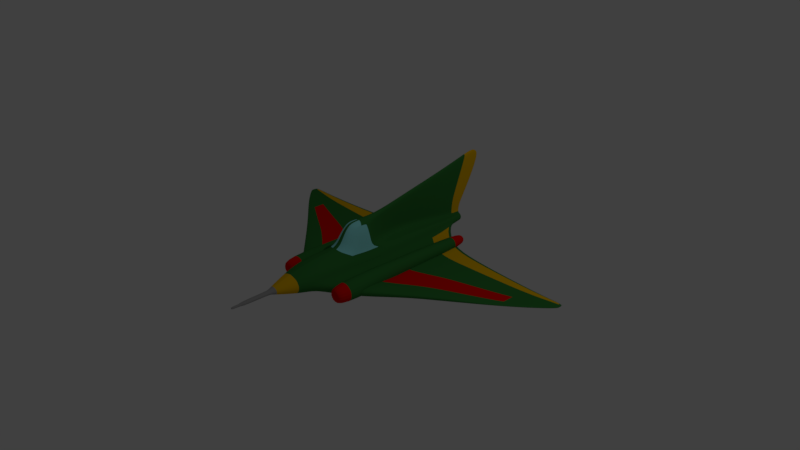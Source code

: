 # Source: Avion_Militar.blend  (saved by Blender 2.79.0; exported with 4.5.12 LTS)
import bpy
from mathutils import Matrix  # noqa: F401  (used for matrix-valued properties, if any)

bpy.ops.wm.read_factory_settings(use_empty=True)
scene = bpy.context.scene
scene.name = 'Scene'

# ---- collections
col_collection_1 = bpy.data.collections.new('Collection 1'); scene.collection.children.link(col_collection_1)

# ---- materials (node trees are filled in below, after node groups)
mat_avionmilitar_1 = bpy.data.materials.new('AvionMilitar_1')
mat_avionmilitar_1.alpha_threshold = 0.0
mat_avionmilitar_1.use_transparent_shadow = False
mat_avionmilitar_1.diffuse_color = (0.03427, 0.1902, 0.03807, 1.0)
mat_avionmilitar_1.roughness = 0.5
mat_avionmilitar_1.specular_intensity = 0.0
mat_avionmilitar_2 = bpy.data.materials.new('AvionMilitar_2')
mat_avionmilitar_2.alpha_threshold = 0.0
mat_avionmilitar_2.use_transparent_shadow = False
mat_avionmilitar_2.diffuse_color = (0.2824, 0.8, 0.8, 1.0)
mat_avionmilitar_2.roughness = 0.5
mat_avionmilitar_2.specular_intensity = 0.0
mat_material_001 = bpy.data.materials.new('Material.001')
mat_material_001.alpha_threshold = 0.0
mat_material_001.use_transparent_shadow = False
mat_material_001.diffuse_color = (0.8, 0.4577, 0.0, 1.0)
mat_material_001.roughness = 0.5
mat_material_001.specular_intensity = 0.0
mat_material_002 = bpy.data.materials.new('Material.002')
mat_material_002.alpha_threshold = 0.0
mat_material_002.use_transparent_shadow = False
mat_material_002.diffuse_color = (0.8, 0.002511, 0.0, 1.0)
mat_material_002.roughness = 0.5
mat_material_002.specular_intensity = 0.0
mat_material_003 = bpy.data.materials.new('Material.003')
mat_material_003.alpha_threshold = 0.0
mat_material_003.use_transparent_shadow = False
mat_material_003.diffuse_color = (0.3424, 0.3424, 0.3424, 1.0)
mat_material_003.roughness = 0.5
mat_material_003.specular_intensity = 0.0

# ---- material node trees

# ---- world
world_world = bpy.data.worlds.new('World'); scene.world = world_world
world_world.color = (0.05088, 0.05088, 0.05088)
world_world.use_sun_shadow = False
world_world.sun_shadow_jitter_overblur = 0.0
world_world.cycles.sampling_method = 'MANUAL'

# ---- cameras
cam_camera = bpy.data.cameras.new('Camera')
cam_camera.clip_end = 100.0
cam_camera.lens = 35.0
cam_camera.sensor_width = 32.0
cam_camera.sensor_height = 18.0
cam_camera.ortho_scale = 7.314
cam_camera.dof.focus_distance = 0.0
cam_camera.dof.aperture_fstop = 128.0

# ---- lights
light_lamp = bpy.data.lights.new('Lamp', 'POINT')
light_lamp.transmission_factor = 0.0
light_lamp.cutoff_distance = 30.0
light_lamp.energy = 100.0
light_lamp.shadow_buffer_clip_start = 1.001
light_lamp.shadow_soft_size = 0.1
light_lamp.shadow_maximum_resolution = 0.006
light_lamp.use_absolute_resolution = True

# ---- meshes
me_cylinder = bpy.data.meshes.new('Cylinder')
me_cylinder.from_pydata([(0.2486, 0.8897, -0.4175), (0.0, 2.282, 1.503), (0.713, 0.714, 0.3149), (0.7117, 0.719, 0.8521), (0.9315, 0.3827, -0.4175), (0.9315, 0.3958, 0.8815), (1.008, -4.371e-08, -0.4175), (1.008, 0.01027, 0.8815), (0.7147, -0.7071, -0.4175), (0.7147, -0.7022, 0.8815), (0.3903, -0.9239, -0.4175), (0.3903, -0.9206, 0.8815), (0.0, -1.0, -0.4175), (0.0, -0.9972, 0.8815), (0.2397, 2.2, 1.464), (0.0, 1.226, 2.051), (0.3863, 1.093, 1.984), (0.6828, 0.833, 1.528), (0.9315, 0.5498, 2.051), (1.008, 0.1306, 2.051), (0.7147, -0.6441, 2.051), (0.3903, -0.8816, 2.051), (0.0, -0.965, 2.051), (0.0, 1.196, 3.012), (0.3863, 1.083, 3.012), (0.7147, 0.8965, 3.012), (0.9315, 0.565, 3.012), (1.008, 0.1741, 3.012), (0.7147, -0.5484, 3.012), (0.3903, -0.7698, 3.012), (0.0, -0.8476, 3.012), (0.0, 1.046, 3.892), (0.335, 0.9489, 3.892), (0.6188, 0.7876, 3.892), (0.8062, 0.5011, 3.892), (0.872, 0.1632, 3.892), (0.8062, -0.1748, 3.892), (0.6188, -0.4613, 3.892), (0.3384, -0.6527, 3.892), (0.0, -0.7199, 3.892), (0.0, 0.8381, 4.674), (0.2578, 0.7636, 4.674), (0.4747, 0.6404, 4.674), (0.6179, 0.4215, 4.674), (0.6682, 0.1632, 4.674), (0.6179, -0.09508, 4.674), (0.4747, -0.314, 4.674), (0.2604, -0.4603, 4.674), (0.0, -0.5117, 4.674), (0.0, 0.3614, 5.912), (0.06974, 0.343, 5.912), (0.1236, 0.3124, 5.912), (0.1591, 0.258, 5.912), (0.1716, 0.1939, 5.912), (0.1591, 0.1298, 5.912), (0.1236, 0.07543, 5.912), (0.0704, 0.03911, 5.912), (0.0, 0.02636, 5.912), (0.0, 0.3172, 5.912), (0.0, -0.9677, -1.945), (0.3821, -0.8932, -1.945), (0.6996, -0.6811, -1.945), (0.9862, 0.01088, -1.945), (0.9117, 0.3854, -1.945), (0.6996, 0.7028, -1.945), (0.1004, 0.8815, -1.945), (0.0, -0.891, -3.566), (0.3153, -0.8298, -3.566), (0.5761, -0.6555, -3.566), (0.8116, -0.08704, -3.566), (0.7504, 0.2206, -3.566), (0.5761, 0.4815, -3.566), (0.09573, 0.6283, -3.566), (0.0, -0.5658, -5.211), (0.1867, -0.5302, -5.211), (0.3385, -0.4287, -5.211), (0.4399, -0.277, -5.211), (0.4755, -0.09792, -5.211), (0.4399, 0.08112, -5.211), (0.3385, 0.2329, -5.211), (0.08271, 0.3183, -5.211), (0.0, -0.4141, -6.257), (0.1315, -0.3894, -6.257), (0.2365, -0.3193, -6.257), (0.3067, -0.2142, -6.257), (0.3314, -0.09036, -6.257), (0.3067, 0.03352, -6.257), (0.2365, 0.1385, -6.257), (0.08146, 0.1976, -6.257), (0.0, 0.2334, -6.257), (0.0, 0.05209, -6.257), (0.5729, 1.49, 0.8169), (0.5361, 1.484, 0.2922), (0.0, 2.604, 1.206), (0.1863, 1.618, -0.3316), (0.3733, -0.2456, -5.734), (0.4214, 2.043, 1.194), (0.1896, 2.54, 1.183), (0.2909, 1.77, 1.664), (0.0, 1.87, 1.714), (0.5129, 1.576, 1.323), (0.3309, 2.427, 1.017), (0.482, 1.992, 0.7934), (0.416, 1.999, 0.3217), (0.1164, 2.551, -0.3834), (0.151, 2.1, -0.3032), (0.0, 2.602, -0.3839), (0.1591, -0.4598, -5.734), (0.3173, 2.477, 0.7716), (0.3165, 2.391, 0.3714), (0.1736, 2.619, 0.7802), (0.2875, -0.374, -5.734), (0.0, 2.677, 0.7746), (0.0, 3.118, -2.066), (0.1004, 3.007, -2.066), (0.0, 3.541, -3.687), (0.09573, 3.453, -3.687), (0.0, 3.984, -5.332), (0.08271, 3.932, -5.332), (0.0, 4.111, -7.631), (0.08734, 4.075, -7.631), (0.08209, 0.258, -5.734), (0.4034, -0.09414, -5.734), (0.08538, 1.316, -6.561), (0.08342, 0.7569, -6.298), (0.09573, 1.188, -3.606), (0.09573, 1.747, -3.647), (0.0, 1.352, -6.561), (0.0, 0.7926, -6.298), (0.0, -0.4899, -5.734), (0.1004, 1.441, -1.985), (0.1004, 2.0, -2.026), (0.08271, 0.8776, -5.251), (0.08271, 1.437, -5.292), (0.3733, 0.05732, -5.734), (0.2875, 0.1857, -5.734), (0.0, 4.47, -6.812), (0.08503, 4.427, -6.812), (0.08307, 0.8172, -5.774), (0.08405, 1.376, -5.815), (0.262, 0.1621, -5.996), (0.1453, -0.4246, -5.996), (0.08178, 0.2278, -5.996), (0.34, 0.04542, -5.996), (0.34, -0.2299, -5.996), (0.3674, -0.09225, -5.996), (0.0, 4.563, -7.262), (0.08618, 4.523, -7.262), (0.262, -0.3466, -5.996), (0.08471, 1.346, -6.076), (0.0, -0.452, -5.996), (0.08324, 0.7871, -6.036), (1.814, -0.5082, 0.6479), (1.814, -0.5172, -0.381), (4.858, -0.6346, -2.407), (4.858, -0.8241, 0.0981), (1.717, -1.138, -0.381), (1.717, -1.134, 0.6479), (4.858, -0.5735, 0.0981), (1.814, -0.4026, 1.574), (1.717, -1.083, 1.574), (4.858, -0.7091, 0.0981), (1.785, -0.2645, 2.148), (1.689, -0.8986, 2.148), (1.747, -0.6706, 2.838), (1.769, -0.374, 2.838), (1.685, -0.9221, 2.838), (1.807, -0.5077, -1.591), (4.858, -0.8591, -0.3181), (1.712, -1.115, -1.591), (4.858, -0.5691, -0.3181), (1.671, -1.093, -2.875), (1.749, -0.5936, -2.875), (1.626, -0.7603, -4.178), (1.593, -0.8935, -4.178), (1.638, -0.6032, -4.178), (3.609, -0.5096, -0.5789), (3.609, -0.5144, -1.262), (4.858, -0.8975, -0.7231), (4.858, -0.5866, -0.7231), (3.609, -0.843, -1.262), (3.609, -0.8407, -0.5789), (4.858, -0.9208, -1.216), (3.609, -0.4537, 0.03617), (3.609, -0.8138, 0.03617), (4.858, -0.9228, -1.763), (3.609, -0.4335, 0.5417), (3.609, -0.7693, 0.5417), (3.609, -0.5956, 1.183), (3.609, -0.4386, 1.183), (3.609, -0.7288, 1.183), (3.609, -0.5094, -2.066), (4.858, -0.639, -1.763), (3.609, -0.8309, -2.066), (4.858, -0.6348, -1.216), (3.609, -0.8191, -2.918), (3.609, -0.5549, -2.918), (3.609, -0.6431, -3.783), (3.609, -0.7137, -3.783), (3.609, -0.5599, -3.783), (4.858, -0.9123, -2.407), (4.858, -0.9021, -3.089), (4.858, -0.6739, -3.089), (4.858, -0.7501, -3.783), (4.858, -0.8111, -3.783), (4.858, -0.6783, -3.783), (6.06, -0.7668, -2.764), (6.06, -0.8736, -0.9027), (6.06, -0.7323, -0.9027), (6.06, -0.8088, -0.9027), (6.06, -0.8933, -1.183), (6.06, -0.7299, -1.183), (6.06, -0.9149, -1.49), (6.06, -0.7397, -1.49), (6.06, -0.9281, -1.863), (6.06, -0.9292, -2.277), (6.06, -0.7692, -2.277), (6.06, -0.7669, -1.863), (6.06, -0.9233, -2.764), (6.06, -0.9175, -3.281), (6.06, -0.7889, -3.281), (6.06, -0.8319, -3.806), (6.06, -0.8662, -3.806), (6.06, -0.7914, -3.806), (6.857, -0.8453, -2.999), (6.857, -0.8851, -1.546), (6.857, -0.8324, -1.546), (6.857, -0.861, -1.546), (6.857, -0.8925, -1.765), (6.857, -0.8315, -1.765), (6.857, -0.9006, -2.004), (6.857, -0.8352, -2.004), (6.857, -0.9055, -2.295), (6.857, -0.9059, -2.619), (6.857, -0.8462, -2.619), (6.857, -0.8454, -2.295), (6.857, -0.9037, -2.999), (6.857, -0.9015, -3.403), (6.857, -0.8536, -3.403), (6.857, -0.8696, -3.813), (6.857, -0.8824, -3.813), (6.857, -0.8545, -3.813), (7.938, -0.8453, -3.299), (7.938, -0.8851, -2.432), (7.938, -0.8324, -2.432), (7.938, -0.861, -2.432), (7.938, -0.8925, -2.562), (7.938, -0.8315, -2.562), (7.938, -0.9006, -2.705), (7.938, -0.8352, -2.705), (7.938, -0.9055, -2.879), (7.938, -0.9059, -3.072), (7.938, -0.8462, -3.072), (7.938, -0.8454, -2.879), (7.938, -0.9037, -3.299), (7.938, -0.9015, -3.539), (7.938, -0.8536, -3.539), (7.938, -0.8696, -3.784), (7.938, -0.8824, -3.784), (7.938, -0.8545, -3.784), (8.907, -0.8453, -3.664), (8.907, -0.8851, -3.379), (8.907, -0.8324, -3.379), (8.907, -0.861, -3.379), (8.907, -0.8925, -3.422), (8.907, -0.8315, -3.422), (8.907, -0.9006, -3.469), (8.907, -0.8352, -3.469), (8.907, -0.9055, -3.526), (8.907, -0.9059, -3.589), (8.907, -0.8462, -3.589), (8.907, -0.8454, -3.526), (8.907, -0.9037, -3.664), (8.907, -0.9015, -3.744), (8.907, -0.8536, -3.744), (8.907, -0.8696, -3.824), (8.907, -0.8824, -3.824), (8.907, -0.8545, -3.824), (8.907, -0.8695, -3.58), (1.748, -0.3727, -4.747), (1.748, 0.07677, -4.747), (1.748, 0.3555, 3.645), (1.876, 0.04256, -4.747), (1.956, 0.3001, 3.645), (1.986, -0.05488, -4.747), (2.133, 0.1422, 3.645), (2.059, -0.2007, -4.747), (2.251, -0.09402, 3.645), (2.084, -0.3727, -4.747), (2.293, -0.3727, 3.645), (2.059, -0.5447, -4.747), (2.251, -0.6514, 3.645), (1.986, -0.6906, -4.747), (2.133, -0.8877, 3.645), (1.876, -0.788, -4.747), (1.956, -1.046, 3.645), (1.748, -0.8222, -4.747), (1.748, -1.101, 3.645), (1.619, -0.788, -4.747), (1.539, -1.046, 3.645), (1.51, -0.6906, -4.747), (1.362, -0.8877, 3.645), (1.437, -0.5447, -4.747), (1.244, -0.6514, 3.645), (1.411, -0.3727, -4.747), (1.202, -0.3727, 3.645), (1.437, -0.2007, -4.747), (1.244, -0.09402, 3.645), (1.51, -0.05488, -4.747), (1.362, 0.1422, 3.645), (1.619, 0.04256, -4.747), (1.539, 0.3001, 3.645), (1.748, 0.2471, -0.1267), (1.925, 0.1999, -0.1267), (2.076, 0.06556, -0.1267), (2.176, -0.1355, -0.1267), (2.212, -0.3727, -0.1267), (2.176, -0.6099, -0.1267), (2.076, -0.811, -0.1267), (1.925, -0.9454, -0.1267), (1.748, -0.9925, -0.1267), (1.57, -0.9454, -0.1267), (1.419, -0.811, -0.1267), (1.319, -0.6099, -0.1267), (1.284, -0.3727, -0.1267), (1.319, -0.1355, -0.1267), (1.419, 0.06556, -0.1267), (1.57, 0.1999, -0.1267), (1.748, -0.3727, 3.645), (0.04857, 0.3036, 5.912), (0.08825, 0.281, 5.912), (0.1144, 0.241, 5.912), (0.1236, 0.1937, 5.912), (0.1144, 0.1465, 5.912), (0.08825, 0.1064, 5.912), (0.04905, 0.07968, 5.912), (0.0, 0.07028, 5.912), (0.0, 0.3172, 7.435), (0.05238, 0.3036, 7.435), (0.09206, 0.281, 7.435), (0.1183, 0.241, 7.435), (0.1275, 0.1937, 7.435), (0.1183, 0.1465, 7.435), (0.09206, 0.1064, 7.435), (0.05286, 0.07968, 7.435), (0.0, 0.07028, 7.435), (0.0, 0.2665, 7.435), (0.02374, 0.2584, 7.435), (0.04718, 0.2451, 7.435), (0.06265, 0.2214, 7.435), (0.06808, 0.1935, 7.435), (0.06265, 0.1656, 7.435), (0.04718, 0.142, 7.435), (0.02403, 0.1262, 7.435), (0.0, 0.1206, 7.435), (0.0, 0.2701, 7.951), (0.02374, 0.2621, 7.951), (0.04718, 0.2487, 7.951), (0.06265, 0.2251, 7.951), (0.06808, 0.1972, 7.951), (0.06265, 0.1693, 7.951), (0.04718, 0.1456, 7.951), (0.02403, 0.1298, 7.951), (0.0, 0.1243, 7.951), (0.0, 0.1969, 7.951), (0.08162, 0.2127, -6.127), (0.0, 4.445, -7.513), (0.08665, 4.407, -7.513), (0.2493, 0.1503, -6.127), (0.1384, -0.407, -6.127), (0.3234, 0.03947, -6.127), (0.3234, -0.2221, -6.127), (0.3494, -0.0913, -6.127), (0.2493, -0.3329, -6.127), (0.08505, 1.331, -6.319), (0.0, -0.433, -6.127), (0.08333, 0.772, -6.167), (0.09573, 2.6, -3.667), (0.1004, 2.503, -2.046), (0.1337, 2.325, -0.3433), (0.3996, 2.234, 0.7825), (0.3662, 2.195, 0.3466), (0.2146, 2.37, 1.323), (0.3762, 2.235, 1.106), (0.0, 2.443, 1.354), (0.08271, 2.685, -5.312), (0.08636, 2.696, -7.19), (0.0, 2.731, -7.19), (0.08454, 2.902, -6.314), (0.08545, 2.935, -6.669), (0.08585, 2.869, -6.916), (0.4833, 1.602, 1.369), (0.6515, 0.736, 0.0758), (0.6434, 0.8676, 1.589), (0.671, 0.9213, 3.012), (0.581, 0.8091, 3.892), (0.4459, 0.6568, 4.674), (0.1164, 0.3164, 5.912), (0.6198, 0.7266, -1.945), (0.08297, 0.284, 5.912), (0.5122, 0.501, -3.566), (0.3044, 0.2443, -5.211), (0.2159, 0.1464, -6.257), (0.4895, 1.502, 0.2092), (0.3972, 2.064, 1.23), (0.2898, 2.412, 0.2709), (0.3807, 2.012, 0.2385), (0.3121, 2.442, 1.039), (0.2981, 2.496, 0.7727), (0.2601, 0.1953, -5.734), (0.238, 0.1709, -5.996), (0.08678, 0.284, 7.435), (0.04406, 0.2469, 7.435), (0.04406, 0.2505, 7.951), (0.227, 0.1586, -6.127), (0.3353, 2.212, 0.2547), (0.3547, 2.253, 1.135), (0.06786, 1.847, 1.703), (0.09012, 1.195, 2.035), (0.09012, 1.169, 3.012), (0.07814, 1.024, 3.892), (0.06014, 0.8207, 4.674), (0.01627, 0.3571, 5.912), (0.01133, 0.314, 5.912), (0.019, 0.225, -6.257), (0.05591, 2.263, 1.494), (0.04422, 2.589, 1.2), (0.04049, 2.663, 0.7759), (0.02715, 2.59, -0.3838), (0.02341, 3.092, -2.066), (0.02233, 3.521, -3.687), (0.01929, 3.972, -5.332), (0.02037, 4.102, -7.631), (0.01946, 0.7843, -6.298), (0.01992, 1.344, -6.561), (0.01983, 4.46, -6.812), (0.0201, 4.554, -7.262), (0.01222, 0.314, 7.435), (0.005538, 0.2646, 7.435), (0.005538, 0.2682, 7.951), (0.02021, 4.436, -7.513), (0.05006, 2.426, 1.347), (0.02015, 2.723, -7.19)], [], [(431, 118, 137, 435), (17, 3, 91, 100), (2, 3, 5, 4), (4, 5, 7, 6), (35, 36, 164, 165), (28, 20, 160, 163), (8, 9, 11, 10), (10, 11, 13, 12), (62, 6, 153, 167), (385, 388, 137, 118), (5, 3, 17, 18), (13, 11, 21, 22), (417, 98, 14, 425), (37, 28, 163, 166), (9, 8, 156, 157), (80, 121, 138, 132), (7, 5, 18, 19), (393, 17, 100, 391), (11, 9, 20, 21), (69, 62, 167, 172), (19, 18, 26, 27), (76, 77, 175, 173), (21, 20, 28, 29), (22, 21, 29, 30), (418, 15, 23, 419), (393, 16, 24, 394), (18, 17, 25, 26), (394, 24, 32, 395), (26, 25, 33, 34), (27, 26, 34, 35), (19, 27, 162, 159), (75, 76, 173, 174), (29, 28, 37, 38), (30, 29, 38, 39), (419, 23, 31, 420), (38, 37, 46, 47), (39, 38, 47, 48), (420, 31, 40, 421), (395, 32, 41, 396), (34, 33, 42, 43), (35, 34, 43, 44), (36, 35, 44, 45), (37, 36, 45, 46), (44, 43, 52, 53), (45, 44, 53, 54), (46, 45, 54, 55), (47, 46, 55, 56), (48, 47, 56, 57), (421, 40, 49, 422), (396, 41, 50, 397), (43, 42, 51, 52), (53, 52, 331, 332), (55, 54, 333, 334), (57, 56, 335, 336), (422, 49, 58, 423), (52, 51, 330, 331), (54, 53, 332, 333), (397, 50, 329, 399), (56, 55, 334, 335), (2, 4, 63, 64), (10, 12, 59, 60), (377, 385, 118, 116), (4, 6, 62, 63), (392, 2, 64, 398), (8, 10, 60, 61), (27, 35, 165, 162), (77, 69, 172, 175), (64, 63, 70, 71), (398, 64, 71, 400), (78, 77, 122, 134), (60, 59, 66, 67), (61, 60, 67, 68), (61, 68, 171, 169), (63, 62, 69, 70), (8, 61, 169, 156), (6, 7, 152, 153), (70, 69, 77, 78), (71, 70, 78, 79), (400, 71, 79, 401), (442, 387, 119, 432), (378, 377, 116, 114), (67, 66, 73, 74), (68, 67, 74, 75), (379, 378, 114, 104), (369, 375, 81, 82), (373, 369, 82, 83), (371, 373, 83, 84), (372, 371, 84, 85), (370, 372, 85, 86), (368, 370, 86, 87), (414, 368, 87, 402), (86, 85, 90), (87, 86, 90), (88, 402, 87, 90), (89, 424, 88, 90), (82, 81, 90), (83, 82, 90), (84, 83, 90), (85, 84, 90), (392, 0, 94, 403), (418, 16, 98, 417), (91, 92, 103, 102), (391, 100, 96, 404), (3, 2, 92, 91), (132, 138, 139, 133), (441, 382, 97, 426), (380, 381, 109, 108), (416, 383, 101, 407), (100, 91, 102, 96), (403, 94, 105, 406), (408, 110, 97, 407), (405, 408, 108, 109), (428, 427, 110, 104), (426, 97, 110, 427), (415, 379, 104, 405), (383, 380, 108, 101), (428, 104, 114, 429), (429, 114, 116, 430), (430, 116, 118, 431), (440, 367, 120, 432), (390, 386, 120, 367), (79, 78, 134, 135), (365, 88, 124, 376), (376, 124, 123, 374), (0, 65, 130, 94), (94, 130, 131, 105), (65, 72, 125, 130), (130, 125, 126, 131), (424, 89, 128, 433), (433, 128, 127, 434), (401, 79, 135, 409), (72, 80, 132, 125), (125, 132, 133, 126), (77, 76, 95, 122), (76, 75, 111, 95), (75, 74, 107, 111), (74, 73, 129, 107), (138, 151, 149, 139), (121, 142, 151, 138), (388, 389, 147, 137), (435, 137, 147, 436), (409, 135, 140, 410), (135, 134, 143, 140), (134, 122, 145, 143), (122, 95, 144, 145), (95, 111, 148, 144), (111, 107, 141, 148), (107, 129, 150, 141), (175, 172, 196, 199), (166, 163, 187, 190), (157, 156, 180, 181), (171, 174, 198, 195), (162, 165, 189, 186), (160, 157, 181, 184), (173, 175, 199, 197), (164, 166, 190, 188), (174, 173, 197, 198), (165, 164, 188, 189), (156, 169, 193, 180), (152, 159, 183, 176), (172, 167, 191, 196), (163, 160, 184, 187), (36, 37, 166, 164), (7, 19, 159, 152), (20, 9, 157, 160), (68, 75, 174, 171), (190, 187, 168, 155), (181, 180, 185, 182), (186, 189, 158, 170), (184, 181, 182, 178), (197, 199, 205, 203), (188, 190, 155, 161), (198, 197, 203, 204), (189, 188, 161, 158), (195, 198, 204, 201), (199, 196, 202, 205), (180, 193, 200, 185), (176, 183, 179, 194), (196, 191, 154, 202), (187, 184, 178, 168), (159, 162, 186, 183), (169, 171, 195, 193), (167, 153, 177, 191), (153, 152, 176, 177), (183, 186, 170, 179), (193, 195, 201, 200), (191, 177, 192, 154), (177, 176, 194, 192), (203, 205, 223, 221), (204, 203, 221, 222), (200, 201, 219, 218), (168, 178, 212, 210), (205, 202, 220, 223), (179, 170, 211, 213), (201, 204, 222, 219), (170, 158, 208, 211), (194, 179, 213, 217), (202, 154, 206, 220), (158, 161, 209, 208), (192, 194, 217, 216), (161, 155, 207, 209), (182, 185, 215, 214), (185, 200, 218, 215), (155, 168, 210, 207), (178, 182, 214, 212), (154, 192, 216, 206), (211, 208, 226, 229), (222, 221, 239, 240), (214, 215, 233, 232), (209, 207, 225, 227), (223, 220, 238, 241), (212, 214, 232, 230), (207, 210, 228, 225), (219, 222, 240, 237), (216, 217, 235, 234), (208, 209, 227, 226), (220, 206, 224, 238), (221, 223, 241, 239), (215, 218, 236, 233), (210, 212, 230, 228), (206, 216, 234, 224), (213, 211, 229, 231), (218, 219, 237, 236), (217, 213, 231, 235), (227, 225, 243, 245), (241, 238, 256, 259), (230, 232, 250, 248), (225, 228, 246, 243), (237, 240, 258, 255), (234, 235, 253, 252), (226, 227, 245, 244), (238, 224, 242, 256), (239, 241, 259, 257), (233, 236, 254, 251), (228, 230, 248, 246), (224, 234, 252, 242), (231, 229, 247, 249), (236, 237, 255, 254), (235, 231, 249, 253), (229, 226, 244, 247), (240, 239, 257, 258), (232, 233, 251, 250), (243, 246, 264, 261), (255, 258, 276, 273), (252, 253, 271, 270), (244, 245, 263, 262), (256, 242, 260, 274), (257, 259, 277, 275), (251, 254, 272, 269), (246, 248, 266, 264), (242, 252, 270, 260), (249, 247, 265, 267), (254, 255, 273, 272), (253, 249, 267, 271), (247, 244, 262, 265), (258, 257, 275, 276), (250, 251, 269, 268), (245, 243, 261, 263), (259, 256, 274, 277), (248, 250, 268, 266), (262, 263, 278), (274, 260, 278), (275, 277, 278), (269, 272, 278), (264, 266, 278), (260, 270, 278), (267, 265, 278), (272, 273, 278), (271, 267, 278), (265, 262, 278), (276, 275, 278), (268, 269, 278), (263, 261, 278), (277, 274, 278), (266, 268, 278), (261, 264, 278), (273, 276, 278), (270, 271, 278), (308, 310, 279), (312, 281, 283, 313), (302, 304, 279), (313, 283, 285, 314), (296, 298, 279), (314, 285, 287, 315), (290, 292, 279), (315, 287, 289, 316), (284, 286, 279), (316, 289, 291, 317), (304, 306, 279), (317, 291, 293, 318), (298, 300, 279), (318, 293, 295, 319), (292, 294, 279), (319, 295, 297, 320), (286, 288, 279), (320, 297, 299, 321), (310, 280, 279), (321, 299, 301, 322), (306, 308, 279), (322, 301, 303, 323), (300, 302, 279), (323, 303, 305, 324), (280, 282, 279), (324, 305, 307, 325), (294, 296, 279), (325, 307, 309, 326), (288, 290, 279), (326, 309, 311, 327), (327, 311, 281, 312), (282, 284, 279), (310, 327, 312, 280), (308, 326, 327, 310), (306, 325, 326, 308), (304, 324, 325, 306), (302, 323, 324, 304), (300, 322, 323, 302), (298, 321, 322, 300), (296, 320, 321, 298), (294, 319, 320, 296), (292, 318, 319, 294), (290, 317, 318, 292), (288, 316, 317, 290), (286, 315, 316, 288), (284, 314, 315, 286), (282, 313, 314, 284), (280, 312, 313, 282), (311, 309, 328), (287, 285, 328), (297, 295, 328), (283, 281, 328), (307, 305, 328), (293, 291, 328), (303, 301, 328), (281, 311, 328), (289, 287, 328), (299, 297, 328), (309, 307, 328), (285, 283, 328), (295, 293, 328), (305, 303, 328), (291, 289, 328), (301, 299, 328), (399, 329, 338, 411), (332, 331, 340, 341), (334, 333, 342, 343), (336, 335, 344, 345), (423, 58, 337, 437), (331, 330, 339, 340), (333, 332, 341, 342), (335, 334, 343, 344), (341, 340, 349, 350), (343, 342, 351, 352), (345, 344, 353, 354), (437, 337, 346, 438), (340, 339, 348, 349), (342, 341, 350, 351), (344, 343, 352, 353), (411, 338, 347, 412), (438, 346, 355, 439), (349, 348, 357, 358), (351, 350, 359, 360), (353, 352, 361, 362), (412, 347, 356, 413), (350, 349, 358, 359), (352, 351, 360, 361), (354, 353, 362, 363), (360, 359, 364), (362, 361, 364), (357, 413, 356, 364), (359, 358, 364), (361, 360, 364), (363, 362, 364), (356, 439, 355, 364), (358, 357, 364), (151, 376, 374, 149), (142, 365, 376, 151), (389, 390, 367, 147), (436, 147, 367, 440), (410, 140, 368, 414), (140, 143, 370, 368), (143, 145, 372, 370), (145, 144, 371, 372), (144, 148, 373, 371), (148, 141, 369, 373), (141, 150, 375, 369), (149, 374, 390, 389), (139, 149, 389, 388), (374, 123, 386, 390), (96, 102, 380, 383), (406, 105, 379, 415), (404, 96, 383, 416), (102, 103, 381, 380), (425, 14, 382, 441), (105, 131, 378, 379), (131, 126, 377, 378), (434, 127, 387, 442), (126, 133, 385, 377), (133, 139, 388, 385), (14, 404, 416, 382), (103, 406, 415, 381), (142, 410, 414, 365), (348, 412, 413, 357), (339, 411, 412, 348), (330, 399, 411, 339), (121, 409, 410, 142), (80, 401, 409, 121), (381, 415, 405, 109), (104, 110, 408, 405), (108, 408, 407, 101), (92, 403, 406, 103), (382, 416, 407, 97), (98, 391, 404, 14), (2, 392, 403, 92), (365, 414, 402, 88), (72, 400, 401, 80), (65, 398, 400, 72), (0, 392, 398, 65), (51, 397, 399, 330), (42, 396, 397, 51), (33, 395, 396, 42), (25, 394, 395, 33), (17, 393, 394, 25), (16, 393, 391, 98), (123, 434, 442, 386), (1, 425, 441, 384), (146, 436, 440, 366), (347, 438, 439, 356), (338, 437, 438, 347), (329, 423, 437, 338), (136, 435, 436, 146), (124, 433, 434, 123), (88, 424, 433, 124), (366, 440, 432, 119), (115, 430, 431, 117), (113, 429, 430, 115), (106, 428, 429, 113), (93, 426, 427, 112), (106, 112, 427, 428), (384, 441, 426, 93), (15, 418, 417, 99), (386, 442, 432, 120), (50, 422, 423, 329), (41, 421, 422, 50), (32, 420, 421, 41), (24, 419, 420, 32), (16, 418, 419, 24), (99, 417, 425, 1), (117, 431, 435, 136)])
me_cylinder.polygons.foreach_set('use_smooth', [True] * 448)
me_cylinder.polygons.foreach_set('material_index', [0, 1, 0, 0, 0, 0, 0, 0, 0, 0, 0, 0, 1, 0, 3, 0, 0, 1, 0, 0, 0, 0, 0, 0, 0, 0, 0, 0, 0, 0, 0, 0, 0, 0, 0, 0, 0, 0, 0, 0, 0, 0, 0, 2, 2, 2, 2, 2, 2, 2, 2, 4, 4, 4, 4, 4, 4, 4, 4, 0, 0, 0, 0, 0, 0, 0, 2, 0, 0, 0, 0, 0, 0, 0, 3, 0, 0, 0, 0, 2, 0, 0, 0, 0, 0, 0, 0, 0, 0, 0, 0, 0, 0, 0, 0, 0, 0, 0, 0, 0, 1, 1, 1, 1, 0, 1, 1, 1, 1, 0, 1, 0, 0, 1, 0, 1, 0, 0, 0, 2, 2, 0, 2, 2, 0, 0, 0, 0, 2, 2, 0, 0, 0, 0, 0, 0, 0, 2, 2, 2, 2, 0, 0, 0, 0, 0, 0, 0, 2, 0, 0, 0, 0, 0, 0, 0, 0, 0, 0, 3, 0, 0, 0, 0, 0, 0, 0, 0, 0, 0, 0, 0, 0, 0, 0, 2, 0, 3, 0, 0, 0, 0, 0, 3, 0, 0, 0, 3, 0, 0, 0, 0, 2, 0, 0, 0, 3, 0, 0, 3, 0, 0, 0, 0, 0, 0, 0, 0, 0, 0, 2, 0, 0, 0, 3, 0, 0, 0, 0, 0, 0, 0, 0, 3, 0, 2, 0, 0, 0, 0, 0, 0, 0, 0, 0, 0, 0, 0, 0, 0, 0, 0, 0, 0, 0, 0, 0, 0, 0, 0, 0, 0, 0, 0, 0, 0, 0, 0, 2, 0, 0, 0, 0, 0, 0, 0, 0, 0, 0, 0, 0, 0, 0, 0, 0, 0, 0, 0, 3, 0, 3, 0, 3, 0, 3, 0, 3, 0, 3, 0, 3, 0, 3, 0, 3, 0, 3, 0, 3, 0, 3, 0, 3, 0, 3, 0, 3, 0, 0, 3, 0, 0, 0, 0, 0, 0, 0, 0, 0, 0, 0, 0, 0, 0, 0, 0, 3, 3, 3, 3, 3, 3, 3, 3, 3, 3, 3, 3, 3, 3, 3, 3, 4, 4, 4, 4, 4, 4, 4, 4, 4, 4, 4, 4, 4, 4, 4, 4, 4, 4, 4, 4, 4, 4, 4, 4, 4, 4, 4, 4, 4, 4, 4, 4, 2, 2, 2, 2, 0, 0, 0, 0, 0, 0, 0, 2, 2, 2, 1, 0, 1, 1, 1, 0, 0, 2, 0, 0, 1, 0, 0, 4, 4, 4, 0, 0, 0, 0, 1, 0, 1, 1, 0, 0, 0, 0, 0, 4, 2, 0, 0, 0, 1, 2, 0, 2, 4, 4, 4, 2, 2, 2, 2, 0, 0, 0, 0, 0, 0, 0, 2, 4, 2, 0, 0, 0, 0, 0])
me_cylinder.materials.append(mat_avionmilitar_1)
me_cylinder.materials.append(mat_avionmilitar_2)
me_cylinder.materials.append(mat_material_001)
me_cylinder.materials.append(mat_material_002)
me_cylinder.materials.append(mat_material_003)
me_cylinder.use_remesh_preserve_volume = False
me_cylinder.use_remesh_preserve_attributes = False
me_cylinder.use_mirror_vertex_groups = False
me_cylinder.update()

# ---- objects
ob_cylinder = bpy.data.objects.new('Cylinder', me_cylinder)
ob_lamp = bpy.data.objects.new('Lamp', light_lamp)
ob_camera = bpy.data.objects.new('Camera', cam_camera)

# ---- transforms, parenting, visibility, modifiers, constraints
ob_cylinder.location = (0.0, 0.0, 0.02679)
ob_cylinder.rotation_euler = (1.571, -0.0, 0.0)
ob_cylinder.scale = (0.2628, 0.1968, 0.2628)
ob_cylinder.lineart.crease_threshold = 0.0
_m = ob_cylinder.modifiers.new('Mirror', 'MIRROR')
_m.use_clip = True
_m = ob_cylinder.modifiers.new('Subsurf', 'SUBSURF')
_m.uv_smooth = 'PRESERVE_CORNERS'
_m.quality = 2
_m.show_only_control_edges = False
ob_lamp.location = (4.076, 1.005, 5.904)
ob_lamp.rotation_euler = (0.6503, 0.05522, 1.866)
ob_lamp.lock_rotations_4d = False
ob_lamp.empty_display_type = 'ARROWS'
ob_lamp.color = (0.0, 0.0, 0.0, 0.0)
ob_lamp.lineart.crease_threshold = 0.0
ob_camera.location = (7.481, -6.508, 5.344)
ob_camera.rotation_euler = (1.109, 0.0, 0.8149)
ob_camera.lock_rotations_4d = False
ob_camera.empty_display_type = 'ARROWS'
ob_camera.color = (0.0, 0.0, 0.0, 0.0)
ob_camera.display_type = 'WIRE'
ob_camera.lineart.crease_threshold = 0.0

# ---- collection membership
col_collection_1.objects.link(ob_cylinder)
col_collection_1.objects.link(ob_lamp)
col_collection_1.objects.link(ob_camera)

# ---- scene / render settings (as saved in the file)
scene.camera = ob_camera
scene.frame_start = 1; scene.frame_end = 250; scene.frame_set(1)
scene.render.engine = 'BLENDER_EEVEE_NEXT'
scene.render.resolution_percentage = 50
scene.render.dither_intensity = 0.0
scene.cycles.use_denoising = False
scene.cycles.samples = 128
scene.cycles.sampling_pattern = 'TABULATED_SOBOL'
scene.cycles.use_adaptive_sampling = False
scene.cycles.use_light_tree = False
scene.cycles.blur_glossy = 0.0
scene.cycles.sample_clamp_indirect = 0.0
scene.view_settings.view_transform = 'Standard'
bpy.context.view_layer.update()
